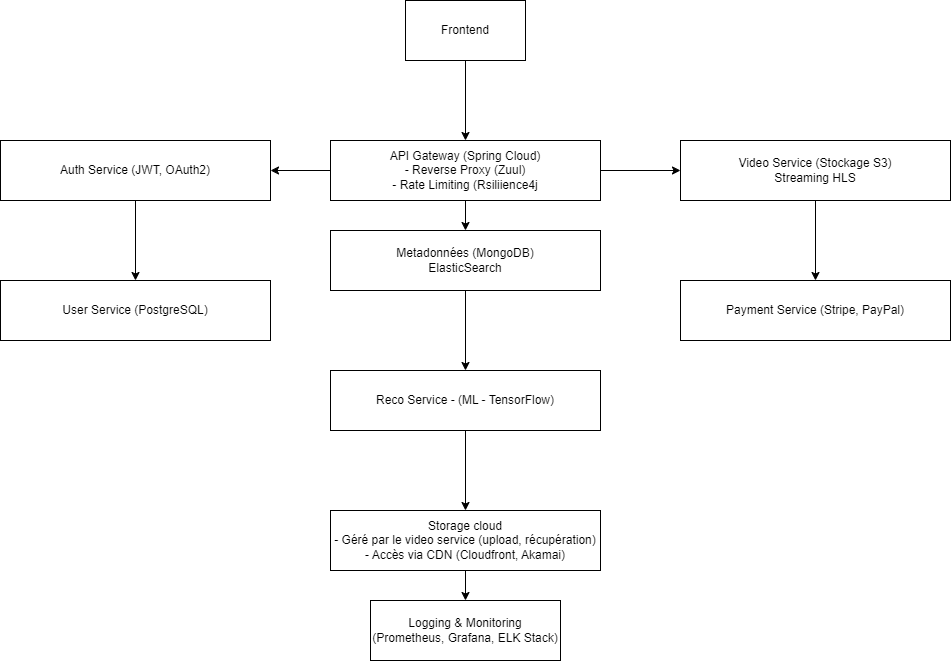

The diagram above was exported from draw.io. Its source (the exported page's mxGraphModel, read from the mxfile embedded in the PNG):
<mxGraphModel dx="972" dy="827" grid="1" gridSize="10" guides="1" tooltips="1" connect="1" arrows="1" fold="1" page="1" pageScale="1" pageWidth="827" pageHeight="1169" background="#FFFFFF" math="0" shadow="0">
  <root>
    <mxCell id="0" />
    <mxCell id="1" parent="0" />
    <mxCell id="kESHCjQ3AKW49JxVmYwE-4" value="" style="edgeStyle=orthogonalEdgeStyle;rounded=0;orthogonalLoop=1;jettySize=auto;html=1;" edge="1" parent="1" source="kESHCjQ3AKW49JxVmYwE-1" target="kESHCjQ3AKW49JxVmYwE-3">
      <mxGeometry relative="1" as="geometry" />
    </mxCell>
    <mxCell id="kESHCjQ3AKW49JxVmYwE-1" value="Frontend" style="rounded=0;whiteSpace=wrap;html=1;" vertex="1" parent="1">
      <mxGeometry x="415" y="90" width="120" height="60" as="geometry" />
    </mxCell>
    <mxCell id="kESHCjQ3AKW49JxVmYwE-6" value="" style="edgeStyle=orthogonalEdgeStyle;rounded=0;orthogonalLoop=1;jettySize=auto;html=1;" edge="1" parent="1" source="kESHCjQ3AKW49JxVmYwE-3" target="kESHCjQ3AKW49JxVmYwE-5">
      <mxGeometry relative="1" as="geometry" />
    </mxCell>
    <mxCell id="kESHCjQ3AKW49JxVmYwE-8" value="" style="edgeStyle=orthogonalEdgeStyle;rounded=0;orthogonalLoop=1;jettySize=auto;html=1;" edge="1" parent="1" source="kESHCjQ3AKW49JxVmYwE-3" target="kESHCjQ3AKW49JxVmYwE-7">
      <mxGeometry relative="1" as="geometry" />
    </mxCell>
    <mxCell id="kESHCjQ3AKW49JxVmYwE-10" value="" style="edgeStyle=orthogonalEdgeStyle;rounded=0;orthogonalLoop=1;jettySize=auto;html=1;" edge="1" parent="1" source="kESHCjQ3AKW49JxVmYwE-3" target="kESHCjQ3AKW49JxVmYwE-9">
      <mxGeometry relative="1" as="geometry" />
    </mxCell>
    <mxCell id="kESHCjQ3AKW49JxVmYwE-3" value="API Gateway (Spring Cloud)&lt;div&gt;- Reverse Proxy (Zuul)&lt;/div&gt;&lt;div&gt;- Rate Limiting (Rsiliience4j&lt;/div&gt;" style="rounded=0;whiteSpace=wrap;html=1;" vertex="1" parent="1">
      <mxGeometry x="340" y="230" width="270" height="60" as="geometry" />
    </mxCell>
    <mxCell id="kESHCjQ3AKW49JxVmYwE-12" value="" style="edgeStyle=orthogonalEdgeStyle;rounded=0;orthogonalLoop=1;jettySize=auto;html=1;" edge="1" parent="1" source="kESHCjQ3AKW49JxVmYwE-5" target="kESHCjQ3AKW49JxVmYwE-11">
      <mxGeometry relative="1" as="geometry" />
    </mxCell>
    <mxCell id="kESHCjQ3AKW49JxVmYwE-5" value="Auth Service (JWT, OAuth2)" style="rounded=0;whiteSpace=wrap;html=1;" vertex="1" parent="1">
      <mxGeometry x="10" y="230" width="270" height="60" as="geometry" />
    </mxCell>
    <mxCell id="kESHCjQ3AKW49JxVmYwE-16" value="" style="edgeStyle=orthogonalEdgeStyle;rounded=0;orthogonalLoop=1;jettySize=auto;html=1;" edge="1" parent="1" source="kESHCjQ3AKW49JxVmYwE-7" target="kESHCjQ3AKW49JxVmYwE-15">
      <mxGeometry relative="1" as="geometry" />
    </mxCell>
    <mxCell id="kESHCjQ3AKW49JxVmYwE-7" value="Video Service (Stockage S3)&lt;div&gt;Streaming HLS&lt;/div&gt;" style="rounded=0;whiteSpace=wrap;html=1;" vertex="1" parent="1">
      <mxGeometry x="690" y="230" width="270" height="60" as="geometry" />
    </mxCell>
    <mxCell id="kESHCjQ3AKW49JxVmYwE-14" value="" style="edgeStyle=orthogonalEdgeStyle;rounded=0;orthogonalLoop=1;jettySize=auto;html=1;" edge="1" parent="1" source="kESHCjQ3AKW49JxVmYwE-9" target="kESHCjQ3AKW49JxVmYwE-13">
      <mxGeometry relative="1" as="geometry" />
    </mxCell>
    <mxCell id="kESHCjQ3AKW49JxVmYwE-9" value="Metadonnées (MongoDB)&lt;div&gt;ElasticSearch&lt;/div&gt;" style="rounded=0;whiteSpace=wrap;html=1;" vertex="1" parent="1">
      <mxGeometry x="340" y="320" width="270" height="60" as="geometry" />
    </mxCell>
    <mxCell id="kESHCjQ3AKW49JxVmYwE-11" value="User Service (PostgreSQL)" style="rounded=0;whiteSpace=wrap;html=1;" vertex="1" parent="1">
      <mxGeometry x="10" y="370" width="270" height="60" as="geometry" />
    </mxCell>
    <mxCell id="kESHCjQ3AKW49JxVmYwE-19" value="" style="edgeStyle=orthogonalEdgeStyle;rounded=0;orthogonalLoop=1;jettySize=auto;html=1;" edge="1" parent="1" source="kESHCjQ3AKW49JxVmYwE-13" target="kESHCjQ3AKW49JxVmYwE-18">
      <mxGeometry relative="1" as="geometry" />
    </mxCell>
    <mxCell id="kESHCjQ3AKW49JxVmYwE-13" value="Reco Service - (ML - TensorFlow)" style="rounded=0;whiteSpace=wrap;html=1;" vertex="1" parent="1">
      <mxGeometry x="340" y="460" width="270" height="60" as="geometry" />
    </mxCell>
    <mxCell id="kESHCjQ3AKW49JxVmYwE-15" value="Payment Service (Stripe, PayPal)" style="rounded=0;whiteSpace=wrap;html=1;" vertex="1" parent="1">
      <mxGeometry x="690" y="370" width="270" height="60" as="geometry" />
    </mxCell>
    <mxCell id="kESHCjQ3AKW49JxVmYwE-17" value="Logging &amp;amp; Monitoring (Prometheus, Grafana, ELK Stack)" style="rounded=0;whiteSpace=wrap;html=1;" vertex="1" parent="1">
      <mxGeometry x="380" y="690" width="190" height="60" as="geometry" />
    </mxCell>
    <mxCell id="kESHCjQ3AKW49JxVmYwE-20" value="" style="edgeStyle=orthogonalEdgeStyle;rounded=0;orthogonalLoop=1;jettySize=auto;html=1;" edge="1" parent="1" source="kESHCjQ3AKW49JxVmYwE-18" target="kESHCjQ3AKW49JxVmYwE-17">
      <mxGeometry relative="1" as="geometry" />
    </mxCell>
    <mxCell id="kESHCjQ3AKW49JxVmYwE-18" value="Storage cloud&lt;div&gt;- Géré par le video service (upload, récupération)&lt;/div&gt;&lt;div&gt;- Accès via CDN (Cloudfront, Akamai)&lt;/div&gt;" style="rounded=0;whiteSpace=wrap;html=1;" vertex="1" parent="1">
      <mxGeometry x="340" y="600" width="270" height="60" as="geometry" />
    </mxCell>
  </root>
</mxGraphModel>